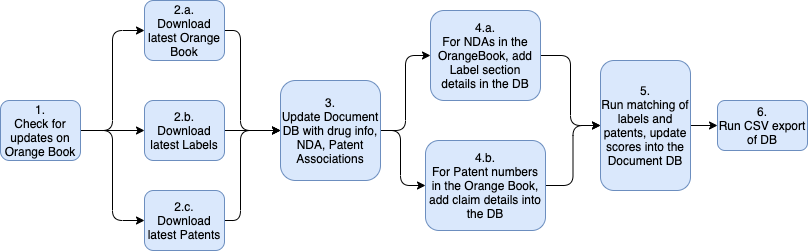

The diagram above was exported from draw.io. Its source (the exported page's mxGraphModel, read from the mxfile embedded in the PNG):
<mxGraphModel dx="1186" dy="662" grid="1" gridSize="10" guides="1" tooltips="1" connect="1" arrows="1" fold="1" page="1" pageScale="1" pageWidth="827" pageHeight="1169" math="0" shadow="0">
  <root>
    <mxCell id="0" />
    <mxCell id="1" parent="0" />
    <mxCell id="JVP6T7CbGvduR9z9vFJ8-13" style="edgeStyle=orthogonalEdgeStyle;rounded=1;orthogonalLoop=1;jettySize=auto;html=1;exitX=1;exitY=0.5;exitDx=0;exitDy=0;entryX=0;entryY=0.5;entryDx=0;entryDy=0;" parent="1" source="xRlWtcai5wK2iuezM5Fo-2" target="xRlWtcai5wK2iuezM5Fo-5" edge="1">
      <mxGeometry relative="1" as="geometry" />
    </mxCell>
    <mxCell id="JVP6T7CbGvduR9z9vFJ8-14" style="edgeStyle=orthogonalEdgeStyle;rounded=1;orthogonalLoop=1;jettySize=auto;html=1;exitX=1;exitY=0.5;exitDx=0;exitDy=0;entryX=0;entryY=0.5;entryDx=0;entryDy=0;" parent="1" source="xRlWtcai5wK2iuezM5Fo-2" target="xRlWtcai5wK2iuezM5Fo-4" edge="1">
      <mxGeometry relative="1" as="geometry" />
    </mxCell>
    <mxCell id="JVP6T7CbGvduR9z9vFJ8-15" style="edgeStyle=orthogonalEdgeStyle;rounded=1;orthogonalLoop=1;jettySize=auto;html=1;exitX=1;exitY=0.5;exitDx=0;exitDy=0;entryX=0;entryY=0.5;entryDx=0;entryDy=0;" parent="1" source="xRlWtcai5wK2iuezM5Fo-2" target="aaodsUTjmM4CdORmOWX7-2" edge="1">
      <mxGeometry relative="1" as="geometry" />
    </mxCell>
    <mxCell id="xRlWtcai5wK2iuezM5Fo-2" value="1.&lt;br&gt;Check for updates on Orange Book" style="rounded=1;whiteSpace=wrap;html=1;fillColor=#dae8fc;strokeColor=#6c8ebf;" parent="1" vertex="1">
      <mxGeometry x="20" y="190" width="80" height="60" as="geometry" />
    </mxCell>
    <mxCell id="JVP6T7CbGvduR9z9vFJ8-11" style="edgeStyle=orthogonalEdgeStyle;rounded=1;orthogonalLoop=1;jettySize=auto;html=1;exitX=1;exitY=0.5;exitDx=0;exitDy=0;entryX=0;entryY=0.5;entryDx=0;entryDy=0;" parent="1" source="xRlWtcai5wK2iuezM5Fo-4" target="xRlWtcai5wK2iuezM5Fo-7" edge="1">
      <mxGeometry relative="1" as="geometry">
        <Array as="points">
          <mxPoint x="260" y="120" />
          <mxPoint x="260" y="220" />
        </Array>
      </mxGeometry>
    </mxCell>
    <mxCell id="xRlWtcai5wK2iuezM5Fo-4" value="2.a.&lt;br&gt;Download latest Orange Book" style="rounded=1;whiteSpace=wrap;html=1;fillColor=#dae8fc;strokeColor=#6c8ebf;" parent="1" vertex="1">
      <mxGeometry x="164" y="90" width="80" height="60" as="geometry" />
    </mxCell>
    <mxCell id="JVP6T7CbGvduR9z9vFJ8-3" style="edgeStyle=orthogonalEdgeStyle;rounded=0;orthogonalLoop=1;jettySize=auto;html=1;exitX=1;exitY=0.5;exitDx=0;exitDy=0;entryX=0;entryY=0.5;entryDx=0;entryDy=0;" parent="1" source="xRlWtcai5wK2iuezM5Fo-5" target="xRlWtcai5wK2iuezM5Fo-7" edge="1">
      <mxGeometry relative="1" as="geometry" />
    </mxCell>
    <mxCell id="xRlWtcai5wK2iuezM5Fo-5" value="2.b.&lt;br&gt;Download latest Labels" style="rounded=1;whiteSpace=wrap;html=1;fillColor=#dae8fc;strokeColor=#6c8ebf;" parent="1" vertex="1">
      <mxGeometry x="164" y="190" width="80" height="60" as="geometry" />
    </mxCell>
    <mxCell id="JVP6T7CbGvduR9z9vFJ8-9" style="edgeStyle=orthogonalEdgeStyle;rounded=1;orthogonalLoop=1;jettySize=auto;html=1;exitX=1;exitY=0.5;exitDx=0;exitDy=0;entryX=0;entryY=0.5;entryDx=0;entryDy=0;" parent="1" source="xRlWtcai5wK2iuezM5Fo-7" target="xRlWtcai5wK2iuezM5Fo-9" edge="1">
      <mxGeometry relative="1" as="geometry" />
    </mxCell>
    <mxCell id="JVP6T7CbGvduR9z9vFJ8-10" style="edgeStyle=orthogonalEdgeStyle;rounded=1;orthogonalLoop=1;jettySize=auto;html=1;exitX=1;exitY=0.5;exitDx=0;exitDy=0;" parent="1" source="xRlWtcai5wK2iuezM5Fo-7" target="xRlWtcai5wK2iuezM5Fo-8" edge="1">
      <mxGeometry relative="1" as="geometry">
        <Array as="points">
          <mxPoint x="420" y="220" />
          <mxPoint x="420" y="275" />
        </Array>
      </mxGeometry>
    </mxCell>
    <mxCell id="xRlWtcai5wK2iuezM5Fo-7" value="3.&lt;br&gt;Update Document DB with drug info, NDA, Patent Associations" style="rounded=1;whiteSpace=wrap;html=1;fillColor=#dae8fc;strokeColor=#6c8ebf;" parent="1" vertex="1">
      <mxGeometry x="300" y="170" width="100" height="100" as="geometry" />
    </mxCell>
    <mxCell id="JVP6T7CbGvduR9z9vFJ8-19" style="edgeStyle=orthogonalEdgeStyle;rounded=1;orthogonalLoop=1;jettySize=auto;html=1;exitX=1;exitY=0.5;exitDx=0;exitDy=0;entryX=0;entryY=0.5;entryDx=0;entryDy=0;" parent="1" source="xRlWtcai5wK2iuezM5Fo-8" target="xRlWtcai5wK2iuezM5Fo-10" edge="1">
      <mxGeometry relative="1" as="geometry" />
    </mxCell>
    <mxCell id="xRlWtcai5wK2iuezM5Fo-8" value="4.b.&lt;br&gt;For Patent numbers in the Orange Book, add claim details into the DB" style="rounded=1;whiteSpace=wrap;html=1;fillColor=#dae8fc;strokeColor=#6c8ebf;" parent="1" vertex="1">
      <mxGeometry x="445" y="230" width="120" height="90" as="geometry" />
    </mxCell>
    <mxCell id="JVP6T7CbGvduR9z9vFJ8-16" style="edgeStyle=orthogonalEdgeStyle;rounded=1;orthogonalLoop=1;jettySize=auto;html=1;exitX=1;exitY=0.5;exitDx=0;exitDy=0;entryX=0;entryY=0.5;entryDx=0;entryDy=0;" parent="1" source="xRlWtcai5wK2iuezM5Fo-9" target="xRlWtcai5wK2iuezM5Fo-10" edge="1">
      <mxGeometry relative="1" as="geometry" />
    </mxCell>
    <mxCell id="xRlWtcai5wK2iuezM5Fo-9" value="4.a.&lt;br&gt;For NDAs in the OrangeBook, add Label section details in the DB" style="rounded=1;whiteSpace=wrap;html=1;fillColor=#dae8fc;strokeColor=#6c8ebf;" parent="1" vertex="1">
      <mxGeometry x="450" y="100" width="110" height="90" as="geometry" />
    </mxCell>
    <mxCell id="JVP6T7CbGvduR9z9vFJ8-2" style="edgeStyle=orthogonalEdgeStyle;rounded=0;orthogonalLoop=1;jettySize=auto;html=1;exitX=1;exitY=0.5;exitDx=0;exitDy=0;" parent="1" source="xRlWtcai5wK2iuezM5Fo-10" target="JVP6T7CbGvduR9z9vFJ8-1" edge="1">
      <mxGeometry relative="1" as="geometry" />
    </mxCell>
    <mxCell id="xRlWtcai5wK2iuezM5Fo-10" value="5.&lt;br&gt;Run matching of labels and patents, update scores into the Document DB" style="rounded=1;whiteSpace=wrap;html=1;fillColor=#dae8fc;strokeColor=#6c8ebf;" parent="1" vertex="1">
      <mxGeometry x="620" y="150" width="90" height="130" as="geometry" />
    </mxCell>
    <mxCell id="JVP6T7CbGvduR9z9vFJ8-12" style="edgeStyle=orthogonalEdgeStyle;rounded=1;orthogonalLoop=1;jettySize=auto;html=1;exitX=1;exitY=0.5;exitDx=0;exitDy=0;entryX=0;entryY=0.5;entryDx=0;entryDy=0;" parent="1" source="aaodsUTjmM4CdORmOWX7-2" target="xRlWtcai5wK2iuezM5Fo-7" edge="1">
      <mxGeometry relative="1" as="geometry">
        <Array as="points">
          <mxPoint x="260" y="310" />
          <mxPoint x="260" y="220" />
        </Array>
      </mxGeometry>
    </mxCell>
    <mxCell id="aaodsUTjmM4CdORmOWX7-2" value="2.c.&lt;br&gt;Download latest Patents" style="rounded=1;whiteSpace=wrap;html=1;fillColor=#dae8fc;strokeColor=#6c8ebf;" parent="1" vertex="1">
      <mxGeometry x="164" y="280" width="80" height="60" as="geometry" />
    </mxCell>
    <mxCell id="JVP6T7CbGvduR9z9vFJ8-1" value="6.&lt;br&gt;Run CSV export of DB" style="rounded=1;whiteSpace=wrap;html=1;fillColor=#dae8fc;strokeColor=#6c8ebf;" parent="1" vertex="1">
      <mxGeometry x="737" y="190" width="90" height="50" as="geometry" />
    </mxCell>
  </root>
</mxGraphModel>